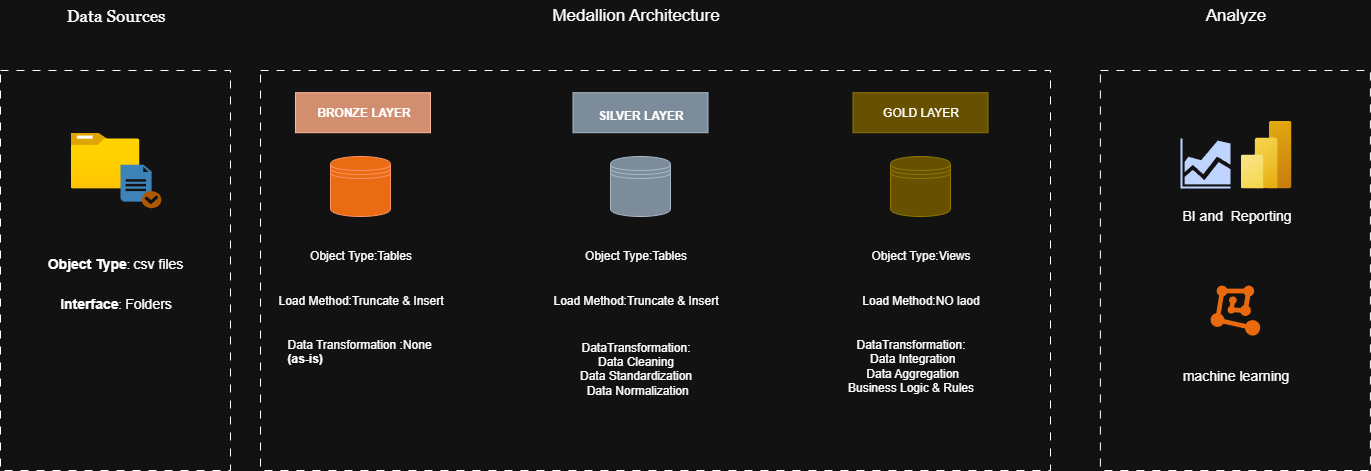

The diagram above was exported from draw.io. Its source (the exported page's mxGraphModel, read from the mxfile embedded in the PNG):
<mxGraphModel dx="1426" dy="777" grid="1" gridSize="10" guides="1" tooltips="1" connect="1" arrows="1" fold="1" page="1" pageScale="1" pageWidth="850" pageHeight="1100" math="0" shadow="0">
  <root>
    <mxCell id="0" />
    <mxCell id="1" parent="0" />
    <mxCell id="Ed7WPAgg7BW-AX7WVdeQ-2" value="Data Sources" style="text;html=1;align=center;verticalAlign=middle;resizable=0;points=[];autosize=1;strokeColor=none;fillColor=none;fontSize=17;fontFamily=Georgia;" vertex="1" parent="1">
      <mxGeometry x="115" y="200" width="120" height="30" as="geometry" />
    </mxCell>
    <mxCell id="Ed7WPAgg7BW-AX7WVdeQ-1" value="&lt;div&gt;&lt;div&gt;&lt;font style=&quot;font-size: 14px;&quot;&gt;&lt;b&gt;Object Type&lt;/b&gt;&lt;/font&gt;:&amp;nbsp;&lt;font style=&quot;font-size: 14px;&quot;&gt;csv files&lt;/font&gt;&lt;div&gt;&lt;br&gt;&lt;/div&gt;&lt;/div&gt;&lt;/div&gt;" style="rounded=0;whiteSpace=wrap;html=1;dashed=1;dashPattern=8 8;" vertex="1" parent="1">
      <mxGeometry x="60" y="270" width="230" height="400" as="geometry" />
    </mxCell>
    <mxCell id="Ed7WPAgg7BW-AX7WVdeQ-3" value="" style="rounded=0;whiteSpace=wrap;html=1;dashed=1;dashPattern=8 8;" vertex="1" parent="1">
      <mxGeometry x="320" y="270" width="790" height="400" as="geometry" />
    </mxCell>
    <mxCell id="Ed7WPAgg7BW-AX7WVdeQ-4" value="" style="rounded=0;whiteSpace=wrap;html=1;dashed=1;dashPattern=8 8;" vertex="1" parent="1">
      <mxGeometry x="1159.9" y="270" width="270" height="400" as="geometry" />
    </mxCell>
    <mxCell id="Ed7WPAgg7BW-AX7WVdeQ-5" value="Medallion Architecture" style="text;html=1;align=center;verticalAlign=middle;resizable=0;points=[];autosize=1;strokeColor=none;fillColor=none;fontSize=17;" vertex="1" parent="1">
      <mxGeometry x="600" y="200" width="190" height="30" as="geometry" />
    </mxCell>
    <mxCell id="Ed7WPAgg7BW-AX7WVdeQ-6" value="&lt;font style=&quot;font-size: 17px;&quot;&gt;Analyze&lt;/font&gt;" style="text;html=1;align=center;verticalAlign=middle;resizable=0;points=[];autosize=1;strokeColor=none;fillColor=none;" vertex="1" parent="1">
      <mxGeometry x="1254.9" y="200" width="80" height="30" as="geometry" />
    </mxCell>
    <mxCell id="Ed7WPAgg7BW-AX7WVdeQ-8" value="" style="image;aspect=fixed;html=1;points=[];align=center;fontSize=12;image=img/lib/azure2/general/Folder_Blank.svg;" vertex="1" parent="1">
      <mxGeometry x="130" y="332" width="69" height="56.00000000000001" as="geometry" />
    </mxCell>
    <mxCell id="Ed7WPAgg7BW-AX7WVdeQ-9" value="" style="shape=datastore;whiteSpace=wrap;html=1;fillColor=#fa6800;fontColor=#000000;strokeColor=#C73500;fillStyle=solid;" vertex="1" parent="1">
      <mxGeometry x="390" y="356" width="60" height="60" as="geometry" />
    </mxCell>
    <mxCell id="Ed7WPAgg7BW-AX7WVdeQ-10" value="" style="shape=datastore;whiteSpace=wrap;html=1;fillColor=#647687;fontColor=#ffffff;strokeColor=#314354;" vertex="1" parent="1">
      <mxGeometry x="670" y="356" width="60" height="60" as="geometry" />
    </mxCell>
    <mxCell id="Ed7WPAgg7BW-AX7WVdeQ-11" value="" style="shape=datastore;whiteSpace=wrap;html=1;fillColor=#e3c800;fontColor=#000000;strokeColor=#B09500;" vertex="1" parent="1">
      <mxGeometry x="950" y="356" width="60" height="60" as="geometry" />
    </mxCell>
    <mxCell id="Ed7WPAgg7BW-AX7WVdeQ-13" value="" style="image;aspect=fixed;html=1;points=[];align=center;fontSize=12;image=img/lib/azure2/analytics/Power_BI_Embedded.svg;" vertex="1" parent="1">
      <mxGeometry x="1300" y="320" width="51" height="68" as="geometry" />
    </mxCell>
    <mxCell id="Ed7WPAgg7BW-AX7WVdeQ-14" value="" style="sketch=0;aspect=fixed;pointerEvents=1;shadow=0;dashed=0;html=1;strokeColor=none;labelPosition=center;verticalLabelPosition=bottom;verticalAlign=top;align=center;fillColor=#00188D;shape=mxgraph.mscae.general.graph" vertex="1" parent="1">
      <mxGeometry x="1240" y="338" width="50" height="50" as="geometry" />
    </mxCell>
    <mxCell id="Ed7WPAgg7BW-AX7WVdeQ-15" value="&lt;font style=&quot;font-size: 14px;&quot;&gt;&lt;b&gt;Interface&lt;/b&gt;&lt;/font&gt;: &lt;span style=&quot;font-size: 14px;&quot;&gt;Folders&lt;/span&gt;&lt;div&gt;&lt;br style=&quot;text-wrap-mode: wrap;&quot;&gt;&lt;/div&gt;" style="text;html=1;align=center;verticalAlign=middle;resizable=0;points=[];autosize=1;strokeColor=none;fillColor=none;" vertex="1" parent="1">
      <mxGeometry x="105" y="490.05" width="140" height="40" as="geometry" />
    </mxCell>
    <mxCell id="Ed7WPAgg7BW-AX7WVdeQ-16" value="&lt;font&gt;Object Type:Tables&lt;/font&gt;" style="text;html=1;align=center;verticalAlign=middle;resizable=0;points=[];autosize=1;strokeColor=none;fillColor=none;" vertex="1" parent="1">
      <mxGeometry x="355" y="440" width="130" height="30" as="geometry" />
    </mxCell>
    <mxCell id="Ed7WPAgg7BW-AX7WVdeQ-17" value="Load Method:Truncate &amp;amp; Insert" style="text;html=1;align=center;verticalAlign=middle;resizable=0;points=[];autosize=1;strokeColor=none;fillColor=none;" vertex="1" parent="1">
      <mxGeometry x="325" y="485" width="190" height="30" as="geometry" />
    </mxCell>
    <mxCell id="Ed7WPAgg7BW-AX7WVdeQ-18" value="Data Transformation :None &lt;b&gt;(as-is)&lt;/b&gt;" style="text;whiteSpace=wrap;html=1;" vertex="1" parent="1">
      <mxGeometry x="345" y="530" width="170" height="50" as="geometry" />
    </mxCell>
    <mxCell id="Ed7WPAgg7BW-AX7WVdeQ-19" value="Object Type:Tables" style="text;html=1;align=center;verticalAlign=middle;resizable=0;points=[];autosize=1;strokeColor=none;fillColor=none;" vertex="1" parent="1">
      <mxGeometry x="630" y="440" width="130" height="30" as="geometry" />
    </mxCell>
    <mxCell id="Ed7WPAgg7BW-AX7WVdeQ-20" value="&lt;div&gt;DataTransformation:&lt;/div&gt;&lt;div&gt;&amp;nbsp;Data Cleaning&amp;nbsp;&lt;div&gt;&amp;nbsp;Data Standardization&amp;nbsp;&lt;/div&gt;&lt;div&gt;&amp;nbsp;Data Normalization&lt;br&gt;&lt;br&gt;&lt;/div&gt;&lt;/div&gt;" style="text;html=1;align=center;verticalAlign=middle;resizable=0;points=[];autosize=1;strokeColor=none;fillColor=none;" vertex="1" parent="1">
      <mxGeometry x="625" y="530" width="140" height="90" as="geometry" />
    </mxCell>
    <mxCell id="Ed7WPAgg7BW-AX7WVdeQ-24" value="Load Method:Truncate &amp;amp; Insert" style="text;html=1;align=center;verticalAlign=middle;resizable=0;points=[];autosize=1;strokeColor=none;fillColor=none;" vertex="1" parent="1">
      <mxGeometry x="600" y="485" width="190" height="30" as="geometry" />
    </mxCell>
    <mxCell id="Ed7WPAgg7BW-AX7WVdeQ-26" value="Object Type:Views" style="text;html=1;align=center;verticalAlign=middle;resizable=0;points=[];autosize=1;strokeColor=none;fillColor=none;" vertex="1" parent="1">
      <mxGeometry x="920" y="440" width="120" height="30" as="geometry" />
    </mxCell>
    <mxCell id="Ed7WPAgg7BW-AX7WVdeQ-27" value="Load Method:NO laod" style="text;html=1;align=center;verticalAlign=middle;resizable=0;points=[];autosize=1;strokeColor=none;fillColor=none;" vertex="1" parent="1">
      <mxGeometry x="910" y="485" width="140" height="30" as="geometry" />
    </mxCell>
    <mxCell id="Ed7WPAgg7BW-AX7WVdeQ-28" value="&lt;div&gt;DataTransformation:&lt;/div&gt;&lt;div&gt;&lt;div&gt;&amp;nbsp;Data Integration&lt;/div&gt;&lt;div&gt;&amp;nbsp; Data Aggregation&amp;nbsp;&lt;/div&gt;&lt;div&gt;&amp;nbsp;Business Logic &amp;amp; Rules&amp;nbsp;&lt;/div&gt;&lt;/div&gt;" style="text;html=1;align=center;verticalAlign=middle;resizable=0;points=[];autosize=1;strokeColor=none;fillColor=none;" vertex="1" parent="1">
      <mxGeometry x="890" y="530" width="160" height="70" as="geometry" />
    </mxCell>
    <mxCell id="Ed7WPAgg7BW-AX7WVdeQ-32" value="&lt;span style=&quot;font-size: 14px; text-align: center;&quot;&gt;BI and&amp;nbsp; Reporting&lt;/span&gt;" style="text;whiteSpace=wrap;html=1;" vertex="1" parent="1">
      <mxGeometry x="1240" y="400" width="130" height="40" as="geometry" />
    </mxCell>
    <mxCell id="Ed7WPAgg7BW-AX7WVdeQ-34" value="" style="points=[];aspect=fixed;html=1;align=center;shadow=0;dashed=0;fillColor=#FF6A00;strokeColor=none;shape=mxgraph.alibaba_cloud.machine_learning;" vertex="1" parent="1">
      <mxGeometry x="1270" y="485" width="49.8" height="50.099999999999994" as="geometry" />
    </mxCell>
    <mxCell id="Ed7WPAgg7BW-AX7WVdeQ-36" value="&lt;font style=&quot;font-size: 14px;&quot;&gt;machine learning&lt;/font&gt;" style="text;html=1;align=center;verticalAlign=middle;resizable=0;points=[];autosize=1;strokeColor=none;fillColor=none;" vertex="1" parent="1">
      <mxGeometry x="1229.9" y="560" width="130" height="30" as="geometry" />
    </mxCell>
    <mxCell id="Ed7WPAgg7BW-AX7WVdeQ-37" value="" style="shadow=0;dashed=0;html=1;strokeColor=none;fillColor=#4495D1;labelPosition=center;verticalLabelPosition=bottom;verticalAlign=top;align=center;outlineConnect=0;shape=mxgraph.veeam.checked_doc;" vertex="1" parent="1">
      <mxGeometry x="180" y="364.2" width="40.8" height="43.6" as="geometry" />
    </mxCell>
    <mxCell id="Ed7WPAgg7BW-AX7WVdeQ-38" value="" style="rounded=0;whiteSpace=wrap;html=1;fillColor=#a0522d;fontColor=#ffffff;strokeColor=#6D1F00;" vertex="1" parent="1">
      <mxGeometry x="355" y="292.2" width="135" height="40" as="geometry" />
    </mxCell>
    <mxCell id="Ed7WPAgg7BW-AX7WVdeQ-39" value="&lt;b&gt;BRONZE LAYER&lt;/b&gt;" style="text;html=1;align=center;verticalAlign=middle;resizable=0;points=[];autosize=1;strokeColor=none;fillColor=none;" vertex="1" parent="1">
      <mxGeometry x="362.5" y="297.2" width="120" height="30" as="geometry" />
    </mxCell>
    <mxCell id="Ed7WPAgg7BW-AX7WVdeQ-42" value="" style="rounded=0;whiteSpace=wrap;html=1;fillColor=#647687;fontColor=#ffffff;strokeColor=#314354;" vertex="1" parent="1">
      <mxGeometry x="632.5" y="292.2" width="135" height="40" as="geometry" />
    </mxCell>
    <mxCell id="Ed7WPAgg7BW-AX7WVdeQ-40" value="&lt;b&gt;SILVER LAYER&lt;/b&gt;" style="text;html=1;align=center;verticalAlign=middle;resizable=0;points=[];autosize=1;strokeColor=none;fillColor=none;" vertex="1" parent="1">
      <mxGeometry x="645" y="300" width="110" height="30" as="geometry" />
    </mxCell>
    <mxCell id="Ed7WPAgg7BW-AX7WVdeQ-43" value="" style="rounded=0;whiteSpace=wrap;html=1;fillColor=#e3c800;fontColor=#000000;strokeColor=#B09500;" vertex="1" parent="1">
      <mxGeometry x="912.5" y="292.2" width="135" height="40" as="geometry" />
    </mxCell>
    <mxCell id="Ed7WPAgg7BW-AX7WVdeQ-47" value="GOLD LAYER" style="text;html=1;align=center;verticalAlign=middle;resizable=0;points=[];autosize=1;strokeColor=none;fillColor=none;" vertex="1" parent="1">
      <mxGeometry x="930" y="297.2" width="100" height="30" as="geometry" />
    </mxCell>
  </root>
</mxGraphModel>